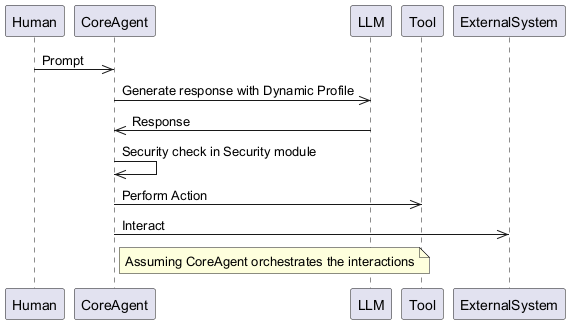

The diagram above was rendered by PlantUML. Its source (embedded in the PNG):
@startuml
participant Human as "Human"
participant CoreAgent as "CoreAgent"
participant LLM as "LLM"
participant Tool as "Tool"
participant ExternalSystem as "ExternalSystem"
Human ->> CoreAgent: Prompt
CoreAgent ->> LLM: Generate response with Dynamic Profile
LLM ->> CoreAgent: Response
CoreAgent ->> CoreAgent: Security check in Security module
CoreAgent ->> Tool: Perform Action
CoreAgent ->> ExternalSystem: Interact
note right of CoreAgent: Assuming CoreAgent orchestrates the interactions
@enduml